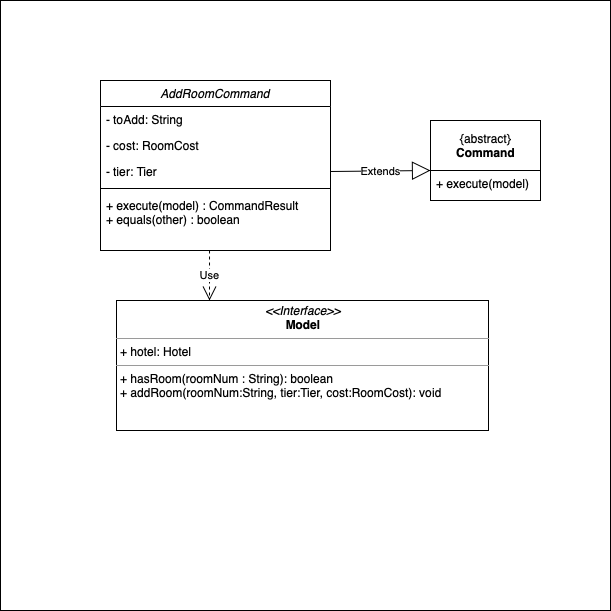

The diagram above was exported from draw.io. Its source (the exported page's mxGraphModel, read from the mxfile embedded in the PNG):
<mxGraphModel dx="946" dy="662" grid="1" gridSize="10" guides="1" tooltips="1" connect="1" arrows="1" fold="1" page="1" pageScale="1" pageWidth="827" pageHeight="1169" math="0" shadow="0">
  <root>
    <mxCell id="WIyWlLk6GJQsqaUBKTNV-0" />
    <mxCell id="WIyWlLk6GJQsqaUBKTNV-1" parent="WIyWlLk6GJQsqaUBKTNV-0" />
    <mxCell id="TwW0NaM6KNL9nSdIut06-23" value="" style="whiteSpace=wrap;html=1;aspect=fixed;" vertex="1" parent="WIyWlLk6GJQsqaUBKTNV-1">
      <mxGeometry x="40" y="40" width="610" height="610" as="geometry" />
    </mxCell>
    <mxCell id="TwW0NaM6KNL9nSdIut06-4" value="" style="rounded=0;whiteSpace=wrap;html=1;" vertex="1" parent="WIyWlLk6GJQsqaUBKTNV-1">
      <mxGeometry x="470" y="210" width="110" height="30" as="geometry" />
    </mxCell>
    <mxCell id="TwW0NaM6KNL9nSdIut06-1" value="{abstract}&lt;br&gt;&lt;b&gt;Command&lt;/b&gt;" style="html=1;" vertex="1" parent="WIyWlLk6GJQsqaUBKTNV-1">
      <mxGeometry x="470" y="160" width="110" height="50" as="geometry" />
    </mxCell>
    <mxCell id="TwW0NaM6KNL9nSdIut06-2" value="+ execute(model)" style="text;strokeColor=none;fillColor=none;align=left;verticalAlign=top;spacingLeft=4;spacingRight=4;overflow=hidden;rotatable=0;points=[[0,0.5],[1,0.5]];portConstraint=eastwest;" vertex="1" parent="WIyWlLk6GJQsqaUBKTNV-1">
      <mxGeometry x="470" y="210" width="110" height="26" as="geometry" />
    </mxCell>
    <mxCell id="TwW0NaM6KNL9nSdIut06-7" value="Extends" style="endArrow=block;endSize=16;endFill=0;html=1;exitX=1;exitY=0.5;exitDx=0;exitDy=0;" edge="1" parent="WIyWlLk6GJQsqaUBKTNV-1" source="zkfFHV4jXpPFQw0GAbJ--3">
      <mxGeometry width="160" relative="1" as="geometry">
        <mxPoint x="380" y="210" as="sourcePoint" />
        <mxPoint x="470" y="210" as="targetPoint" />
      </mxGeometry>
    </mxCell>
    <mxCell id="zkfFHV4jXpPFQw0GAbJ--0" value="AddRoomCommand" style="swimlane;fontStyle=2;align=center;verticalAlign=top;childLayout=stackLayout;horizontal=1;startSize=26;horizontalStack=0;resizeParent=1;resizeLast=0;collapsible=1;marginBottom=0;rounded=0;shadow=0;strokeWidth=1;" parent="WIyWlLk6GJQsqaUBKTNV-1" vertex="1">
      <mxGeometry x="140" y="120" width="230" height="170" as="geometry">
        <mxRectangle x="230" y="140" width="160" height="26" as="alternateBounds" />
      </mxGeometry>
    </mxCell>
    <mxCell id="zkfFHV4jXpPFQw0GAbJ--1" value="- toAdd: String" style="text;align=left;verticalAlign=top;spacingLeft=4;spacingRight=4;overflow=hidden;rotatable=0;points=[[0,0.5],[1,0.5]];portConstraint=eastwest;" parent="zkfFHV4jXpPFQw0GAbJ--0" vertex="1">
      <mxGeometry y="26" width="230" height="26" as="geometry" />
    </mxCell>
    <mxCell id="zkfFHV4jXpPFQw0GAbJ--2" value="- cost: RoomCost" style="text;align=left;verticalAlign=top;spacingLeft=4;spacingRight=4;overflow=hidden;rotatable=0;points=[[0,0.5],[1,0.5]];portConstraint=eastwest;rounded=0;shadow=0;html=0;" parent="zkfFHV4jXpPFQw0GAbJ--0" vertex="1">
      <mxGeometry y="52" width="230" height="26" as="geometry" />
    </mxCell>
    <mxCell id="zkfFHV4jXpPFQw0GAbJ--3" value="- tier: Tier" style="text;align=left;verticalAlign=top;spacingLeft=4;spacingRight=4;overflow=hidden;rotatable=0;points=[[0,0.5],[1,0.5]];portConstraint=eastwest;rounded=0;shadow=0;html=0;" parent="zkfFHV4jXpPFQw0GAbJ--0" vertex="1">
      <mxGeometry y="78" width="230" height="26" as="geometry" />
    </mxCell>
    <mxCell id="zkfFHV4jXpPFQw0GAbJ--4" value="" style="line;html=1;strokeWidth=1;align=left;verticalAlign=middle;spacingTop=-1;spacingLeft=3;spacingRight=3;rotatable=0;labelPosition=right;points=[];portConstraint=eastwest;" parent="zkfFHV4jXpPFQw0GAbJ--0" vertex="1">
      <mxGeometry y="104" width="230" height="8" as="geometry" />
    </mxCell>
    <mxCell id="zkfFHV4jXpPFQw0GAbJ--5" value="+ execute(model) : CommandResult&#10;+ equals(other) : boolean" style="text;align=left;verticalAlign=top;spacingLeft=4;spacingRight=4;overflow=hidden;rotatable=0;points=[[0,0.5],[1,0.5]];portConstraint=eastwest;" parent="zkfFHV4jXpPFQw0GAbJ--0" vertex="1">
      <mxGeometry y="112" width="230" height="58" as="geometry" />
    </mxCell>
    <mxCell id="TwW0NaM6KNL9nSdIut06-15" value="&lt;p style=&quot;margin: 0px ; margin-top: 4px ; text-align: center&quot;&gt;&lt;i&gt;&amp;lt;&amp;lt;Interface&amp;gt;&amp;gt;&lt;/i&gt;&lt;br&gt;&lt;b&gt;Model&lt;/b&gt;&lt;/p&gt;&lt;hr size=&quot;1&quot;&gt;&lt;p style=&quot;margin: 0px ; margin-left: 4px&quot;&gt;+ hotel: Hotel&lt;br&gt;&lt;/p&gt;&lt;hr size=&quot;1&quot;&gt;&lt;p style=&quot;margin: 0px ; margin-left: 4px&quot;&gt;+ hasRoom(roomNum : String): boolean&lt;br&gt;+ addRoom(roomNum:String, tier:Tier, cost:RoomCost): void&lt;/p&gt;" style="verticalAlign=top;align=left;overflow=fill;fontSize=12;fontFamily=Helvetica;html=1;" vertex="1" parent="WIyWlLk6GJQsqaUBKTNV-1">
      <mxGeometry x="156" y="340" width="372" height="130" as="geometry" />
    </mxCell>
    <mxCell id="TwW0NaM6KNL9nSdIut06-16" value="Use" style="endArrow=open;endSize=12;dashed=1;html=1;entryX=0.25;entryY=0;entryDx=0;entryDy=0;exitX=0.474;exitY=1;exitDx=0;exitDy=0;exitPerimeter=0;" edge="1" parent="WIyWlLk6GJQsqaUBKTNV-1" source="zkfFHV4jXpPFQw0GAbJ--5" target="TwW0NaM6KNL9nSdIut06-15">
      <mxGeometry width="160" relative="1" as="geometry">
        <mxPoint x="254" y="289" as="sourcePoint" />
        <mxPoint x="414" y="289" as="targetPoint" />
      </mxGeometry>
    </mxCell>
  </root>
</mxGraphModel>